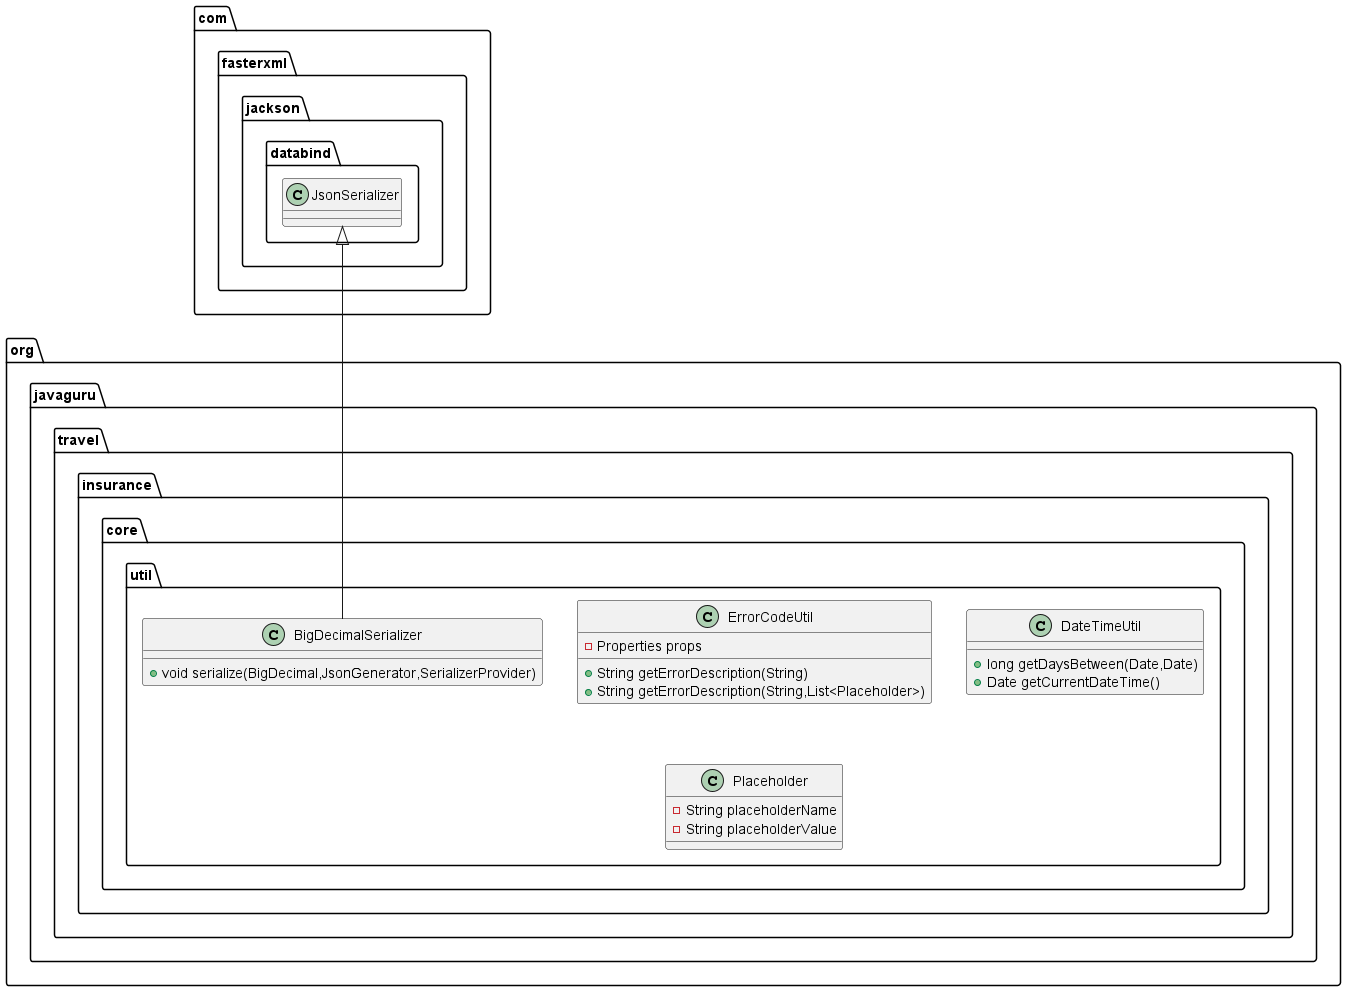

The diagram above was rendered by PlantUML. Its source (embedded in the PNG):
@startuml
class org.javaguru.travel.insurance.core.util.BigDecimalSerializer {
+ void serialize(BigDecimal,JsonGenerator,SerializerProvider)
}

class org.javaguru.travel.insurance.core.util.ErrorCodeUtil {
- Properties props
+ String getErrorDescription(String)
+ String getErrorDescription(String,List<Placeholder>)
}


class org.javaguru.travel.insurance.core.util.DateTimeUtil {
+ long getDaysBetween(Date,Date)
+ Date getCurrentDateTime()
}

class org.javaguru.travel.insurance.core.util.Placeholder {
- String placeholderName
- String placeholderValue
}



com.fasterxml.jackson.databind.JsonSerializer <|-- org.javaguru.travel.insurance.core.util.BigDecimalSerializer
@enduml